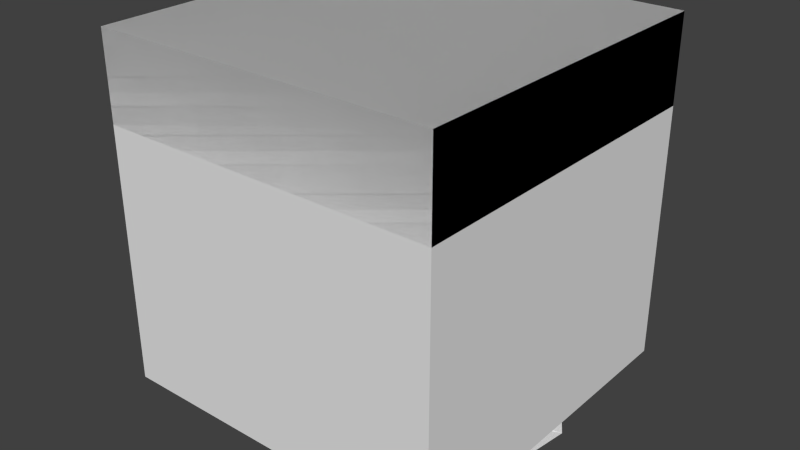 # Source: corkscrew.blend  (saved by Blender 2.66.1; exported with 4.5.12 LTS)
import bpy
from mathutils import Matrix  # noqa: F401  (used for matrix-valued properties, if any)

bpy.ops.wm.read_factory_settings(use_empty=True)
scene = bpy.context.scene
scene.name = 'Scene'

# ---- collections
col_collection_1 = bpy.data.collections.new('Collection 1'); scene.collection.children.link(col_collection_1)
col_collection_2 = bpy.data.collections.new('Collection 2'); scene.collection.children.link(col_collection_2)
col_collection_2.hide_render = True
col_collection_2.hide_viewport = True
col_collection_3 = bpy.data.collections.new('Collection 3'); scene.collection.children.link(col_collection_3)
col_collection_3.hide_render = True
col_collection_3.hide_viewport = True
col_collection_4 = bpy.data.collections.new('Collection 4'); scene.collection.children.link(col_collection_4)
col_collection_4.hide_render = True
col_collection_4.hide_viewport = True

# ---- world
world_world = bpy.data.worlds.new('World'); scene.world = world_world
world_world.color = (0.05088, 0.05088, 0.05088)
world_world.use_sun_shadow = False
world_world.sun_shadow_jitter_overblur = 0.0
world_world.cycles.sampling_method = 'MANUAL'
world_world.cycles.sample_map_resolution = 256

# ---- meshes
me_circle_001 = bpy.data.meshes.new('Circle.001')
me_circle_001.from_pydata([(-1.541, -7.748, 0.0), (4.389, -6.569, 0.5), (-0.1989, -1.0, 0.0), (0.5665, -0.8478, 0.5161)], [], [(0, 1, 3, 2)])
_uv = me_circle_001.uv_layers.new(name='UVMap')
_uv.uv.foreach_set('vector', [0.5, 1.0, 1.0, 0.5, 0.3125, 0.1875, 0.1875, 0.3125])
me_circle_001.use_remesh_preserve_volume = False
me_circle_001.use_remesh_preserve_attributes = False
me_circle_001.use_mirror_vertex_groups = False
me_circle_001.update()
me_cube_003 = bpy.data.meshes.new('Cube.003')
me_cube_003.from_pydata([(0.0, 0.0, 0.0), (0.0, 1.0, 0.0), (1.0, 1.0, 0.0), (1.0, 0.0, 0.0), (0.0, 0.0, 0.25), (0.0, 1.0, 0.25), (1.0, 1.0, 0.25), (1.0, 0.0, 0.25), (0.25, 0.25, 0.25), (0.25, 0.75, 0.25), (0.75, 0.75, 0.25), (0.75, 0.25, 0.25), (0.25, 0.25, 0.5), (0.25, 0.75, 0.5), (0.75, 0.75, 0.5), (0.75, 0.25, 0.5)], [], [(4, 5, 1, 0), (5, 6, 2, 1), (6, 7, 3, 2), (7, 4, 0, 3), (0, 1, 2, 3), (7, 6, 5, 4), (11, 8, 9, 10), (15, 14, 13, 12), (8, 11, 15, 12), (9, 8, 12, 13), (10, 9, 13, 14), (11, 10, 14, 15)])
me_cube_003.use_remesh_preserve_volume = False
me_cube_003.use_remesh_preserve_attributes = False
me_cube_003.use_mirror_vertex_groups = False
me_cube_003.update()
me_cube_002 = bpy.data.meshes.new('Cube.002')
me_cube_002.from_pydata([(0.0, 0.0, 0.0), (0.0, 1.0, 0.0), (1.0, 1.0, 0.0), (1.0, 0.0, 0.0), (0.0, 0.0, 1.0), (0.0, 1.0, 1.0), (1.0, 1.0, 1.0), (1.0, 0.0, 1.0)], [], [(4, 5, 1, 0), (5, 6, 2, 1), (6, 7, 3, 2), (7, 4, 0, 3), (0, 1, 2, 3), (7, 6, 5, 4)])
me_cube_002.use_remesh_preserve_volume = False
me_cube_002.use_remesh_preserve_attributes = False
me_cube_002.use_mirror_vertex_groups = False
me_cube_002.update()
me_cube_001 = bpy.data.meshes.new('Cube.001')
me_cube_001.from_pydata([(-1.0, -1.0, 0.0), (-1.0, 1.0, 0.0), (1.0, 1.0, 0.0), (1.0, -1.0, 0.0), (-1.0, -1.0, 10.0), (-1.0, 1.0, 10.0), (1.0, 1.0, 10.0), (1.0, -1.0, 10.0)], [], [(4, 5, 1, 0), (5, 6, 2, 1), (6, 7, 3, 2), (7, 4, 0, 3), (7, 6, 5, 4)])
_uv = me_cube_001.uv_layers.new(name='UVMap')
_uv.uv.foreach_set('vector', [1.0, 0.125, 1.0, 0.0, 0.375, 0.0, 0.375, 0.125, 1.0, 0.125, 1.0, 0.0, 0.375, 0.0, 0.375, 0.125, 1.0, 0.0, 1.0, 0.125, 0.375, 0.125, 0.375, 0.0, 1.0, 0.0, 1.0, 0.125, 0.375, 0.125, 0.375, 0.0, 0.0625, 0.8125, 0.1875, 0.8125, 0.1875, 0.9375, 0.0625, 0.9375])
me_cube_001.use_remesh_preserve_volume = False
me_cube_001.use_remesh_preserve_attributes = False
me_cube_001.use_mirror_vertex_groups = False
me_cube_001.update()
me_plane = bpy.data.meshes.new('Plane')
me_plane.from_pydata([(2.219, -3.86, 0.4385), (-1.647, -4.081, -0.5614), (1.895, 1.127, 0.5937), (-1.972, 0.9065, -0.4062), (1.972, -3.906, 1.406), (-1.895, -4.127, 0.4063), (1.647, 1.081, 1.561), (-2.219, 0.8603, 0.5615), (-2.219, 7.86, 0.4385), (1.647, 8.081, -0.5614), (-1.895, 2.873, 0.5937), (1.972, 3.094, -0.4062), (-1.972, 7.906, 1.406), (1.895, 8.127, 0.4063), (-1.647, 2.919, 1.561), (2.219, 3.14, 0.5615)], [], [(1, 3, 2, 0), (5, 4, 6, 7), (2, 3, 7, 6), (0, 2, 6, 4), (3, 1, 5, 7), (1, 0, 4, 5), (9, 11, 10, 8), (13, 12, 14, 15), (10, 11, 15, 14), (8, 10, 14, 12), (11, 9, 13, 15), (9, 8, 12, 13)])
me_plane.use_remesh_preserve_volume = False
me_plane.use_remesh_preserve_attributes = False
me_plane.use_mirror_vertex_groups = False
me_plane.update()
me_plane_001 = bpy.data.meshes.new('Plane.001')
me_plane_001.from_pydata([(1.0, -5.0, 1.0), (-2.0, -5.0, 0.5), (0.0, -1.0, 0.5), (-1.0, -1.0, 0.0), (5.0, -2.0, 1.5), (1.0, -1.0, 1.0)], [], [(1, 0, 2, 3), (0, 4, 5, 2)])
me_plane_001.use_remesh_preserve_volume = False
me_plane_001.use_remesh_preserve_attributes = False
me_plane_001.use_mirror_vertex_groups = False
me_plane_001.update()
me_plane_002 = bpy.data.meshes.new('Plane.002')
me_plane_002.from_pydata([(6.0, 0.0, 2.0), (0.0, -6.0, -1.0), (1.0, 0.0, 1.0), (0.0, -1.0, -2.0), (5.028, -4.943, 0.5), (1.0, -1.0, 0.1)], [], [(4, 0, 2, 5), (1, 4, 5, 3)])
me_plane_002.use_remesh_preserve_volume = False
me_plane_002.use_remesh_preserve_attributes = False
me_plane_002.use_mirror_vertex_groups = False
me_plane_002.update()

# ---- objects
ob_screwer = bpy.data.objects.new('Screwer', None)
ob_circle = bpy.data.objects.new('Circle', me_circle_001)
ob_socketandmotor = bpy.data.objects.new('SocketAndMotor', me_cube_003)
ob_cubearea = bpy.data.objects.new('CubeArea', me_cube_002)
ob_axle = bpy.data.objects.new('axle', me_cube_001)
ob_oldscrewcontroller = bpy.data.objects.new('OldScrewController', None)
ob_oldblade = bpy.data.objects.new('oldBlade', me_plane)
ob_plane = bpy.data.objects.new('Plane', me_plane_001)
ob_screwball = bpy.data.objects.new('Screwball', None)
ob_plane_001 = bpy.data.objects.new('Plane.001', me_plane_002)

# ---- transforms, parenting, visibility, modifiers, constraints
ob_screwer.location = (0.0, -4.371e-08, 7.5)
ob_screwer.rotation_euler = (3.142, -6.182e-08, -0.7854)
ob_screwer.empty_image_offset = (0.0, 0.0)
ob_screwer.lineart.crease_threshold = 0.0
ob_circle.location = (0.0, 0.0, 8.0)
ob_circle.rotation_euler = (3.142, -0.0, 0.0)
ob_circle.lineart.crease_threshold = 0.0
_m = ob_circle.modifiers.new('Array', 'ARRAY')
_m.count = 19
_m.constant_offset_displace = (0.0, 0.0, 0.0)
_m.use_relative_offset = False
_m.merge_threshold = 0.03
_m.use_object_offset = True
_m.offset_object = ob_screwer
ob_socketandmotor.location = (-8.0, 8.0, 16.0)
ob_socketandmotor.rotation_euler = (3.142, -0.0, 0.0)
ob_socketandmotor.scale = (16.0, 16.0, 16.0)
ob_socketandmotor.display_type = 'WIRE'
ob_socketandmotor.lineart.crease_threshold = 0.0
ob_cubearea.location = (-8.0, 8.0, 16.0)
ob_cubearea.rotation_euler = (3.142, -0.0, 0.0)
ob_cubearea.scale = (16.0, 16.0, 16.0)
ob_cubearea.display_type = 'WIRE'
ob_cubearea.lineart.crease_threshold = 0.0
ob_axle.location = (0.0, 0.0, 8.0)
ob_axle.rotation_euler = (3.142, -0.0, 0.0)
ob_axle.lineart.crease_threshold = 0.0
ob_oldscrewcontroller.location = (1.414, -1.414, 1.0)
ob_oldscrewcontroller.rotation_euler = (0.0, -0.0, 0.7854)
ob_oldscrewcontroller.empty_image_offset = (0.0, 0.0)
ob_oldscrewcontroller.lineart.crease_threshold = 0.0
ob_oldblade.location = (0.0, -2.0, 0.0)
ob_oldblade.lineart.crease_threshold = 0.0
_m = ob_oldblade.modifiers.new('Array', 'ARRAY')
_m.count = 10
_m.constant_offset_displace = (0.0, 0.0, 0.0)
_m.use_relative_offset = False
_m.use_object_offset = True
_m.offset_object = ob_oldscrewcontroller
ob_plane.location = (0.0, 0.0, 0.0)
ob_plane.lineart.crease_threshold = 0.0
ob_screwball.location = (0.0, 0.0, 6.0)
ob_screwball.empty_display_type = 'SPHERE'
ob_screwball.empty_image_offset = (0.0, 0.0)
ob_screwball.lineart.crease_threshold = 0.0
ob_plane_001.location = (0.0, 0.0, 9.0)
ob_plane_001.rotation_euler = (0.0, -0.0, 1.571)
ob_plane_001.lineart.crease_threshold = 0.0
_m = ob_plane_001.modifiers.new('Array', 'ARRAY')
_m.count = 4
_m.constant_offset_displace = (0.0, 0.0, 0.0)
_m.use_relative_offset = False
_m.use_object_offset = True
_m.offset_object = ob_screwball

# ---- collection membership
col_collection_1.objects.link(ob_screwer)
col_collection_1.objects.link(ob_circle)
col_collection_1.objects.link(ob_socketandmotor)
col_collection_1.objects.link(ob_cubearea)
col_collection_1.objects.link(ob_axle)
col_collection_2.objects.link(ob_oldscrewcontroller)
col_collection_2.objects.link(ob_oldblade)
col_collection_3.objects.link(ob_plane)
col_collection_4.objects.link(ob_screwball)
col_collection_4.objects.link(ob_plane_001)

# ---- scene / render settings (as saved in the file)
scene.frame_start = 1; scene.frame_end = 250; scene.frame_set(1)
scene.render.engine = 'BLENDER_EEVEE_NEXT'
scene.render.image_settings.color_mode = 'RGB'
scene.render.image_settings.compression = 90
scene.render.resolution_percentage = 50
scene.render.dither_intensity = 0.0
scene.render.bake_margin = 2
scene.cycles.use_denoising = False
scene.cycles.samples = 10
scene.cycles.sampling_pattern = 'TABULATED_SOBOL'
scene.cycles.light_sampling_threshold = 0.0
scene.cycles.use_adaptive_sampling = False
scene.cycles.use_light_tree = False
scene.cycles.blur_glossy = 0.0
scene.cycles.volume_bounces = 1
scene.cycles.pixel_filter_type = 'GAUSSIAN'
scene.cycles.sample_clamp_indirect = 0.0
scene.view_settings.view_transform = 'Standard'
bpy.context.view_layer.update()

# ---- added for rendering (the .blend has no active camera and no usable light): camera, sun
cam_auto = bpy.data.cameras.new('AutoCamera')
cam_auto.lens = 50.0
cam_auto.sensor_width = 36.0
cam_auto.clip_end = 1000.0
ob_auto_camera = bpy.data.objects.new('AutoCamera', cam_auto)
scene.collection.objects.link(ob_auto_camera)
ob_auto_camera.location = (26.8167, -32.1167, 28.4534)
ob_auto_camera.rotation_euler = (1.09748, -7.21219e-08, 0.694738)
scene.camera = ob_auto_camera
light_auto_sun = bpy.data.lights.new('AutoSun', 'SUN')
light_auto_sun.energy = 3.0
light_auto_sun.angle = 0.0523599
ob_auto_sun = bpy.data.objects.new('AutoSun', light_auto_sun)
scene.collection.objects.link(ob_auto_sun)
ob_auto_sun.rotation_euler = (0.872665, 0.174533, 0.523599)
bpy.context.view_layer.update()
